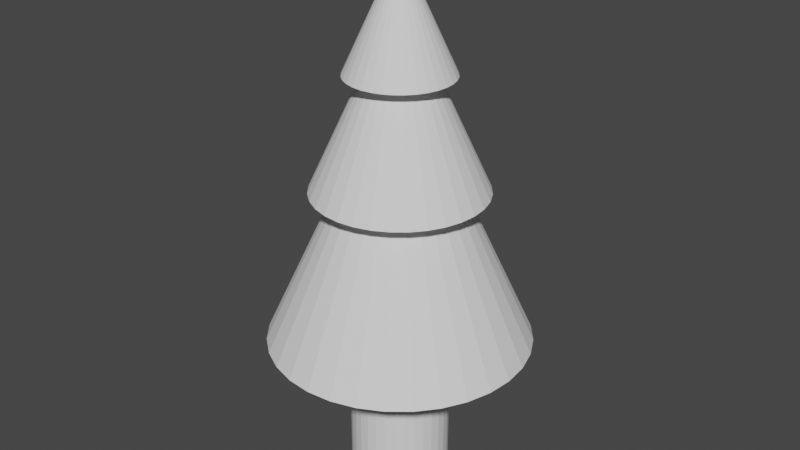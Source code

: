 # Source: arvore3.blend  (saved by Blender 3.1.7; exported with 4.5.12 LTS)
import bpy
from mathutils import Matrix  # noqa: F401  (used for matrix-valued properties, if any)

bpy.ops.wm.read_factory_settings(use_empty=True)
scene = bpy.context.scene
scene.name = 'Scene'

# ---- collections
col_collection = bpy.data.collections.new('Collection'); scene.collection.children.link(col_collection)

# ---- world
world_world = bpy.data.worlds.new('World'); scene.world = world_world
world_world.use_nodes = True; world_world.node_tree.nodes.clear()
_N = world_world.node_tree.nodes; _L = world_world.node_tree.links
n0 = _N.new('ShaderNodeOutputWorld'); n0.name = 'World Output'; n0.location = (300, 300)
n1 = _N.new('ShaderNodeBackground'); n1.name = 'Background'; n1.location = (10, 300)
n1.inputs[0].default_value = (0.05088, 0.05088, 0.05088, 1.0)
_L.new(n1.outputs[0], n0.inputs[0])
n0.is_active_output = True
world_world.color = (0.05088, 0.05088, 0.05088)
world_world.use_sun_shadow = False
world_world.sun_shadow_jitter_overblur = 0.0

# ---- meshes
me_cylinder = bpy.data.meshes.new('Cylinder')
me_cylinder.from_pydata([(0.0, 1.0, -1.0), (0.0, 1.0, 1.0), (0.1951, 0.9808, -1.0), (0.1951, 0.9808, 1.0), (0.3827, 0.9239, -1.0), (0.3827, 0.9239, 1.0), (0.5556, 0.8315, -1.0), (0.5556, 0.8315, 1.0), (0.7071, 0.7071, -1.0), (0.7071, 0.7071, 1.0), (0.8315, 0.5556, -1.0), (0.8315, 0.5556, 1.0), (0.9239, 0.3827, -1.0), (0.9239, 0.3827, 1.0), (0.9808, 0.1951, -1.0), (0.9808, 0.1951, 1.0), (1.0, -4.371e-08, -1.0), (1.0, -4.371e-08, 1.0), (0.9808, -0.1951, -1.0), (0.9808, -0.1951, 1.0), (0.9239, -0.3827, -1.0), (0.9239, -0.3827, 1.0), (0.8315, -0.5556, -1.0), (0.8315, -0.5556, 1.0), (0.7071, -0.7071, -1.0), (0.7071, -0.7071, 1.0), (0.5556, -0.8315, -1.0), (0.5556, -0.8315, 1.0), (0.3827, -0.9239, -1.0), (0.3827, -0.9239, 1.0), (0.1951, -0.9808, -1.0), (0.1951, -0.9808, 1.0), (-8.742e-08, -1.0, -1.0), (-8.742e-08, -1.0, 1.0), (-0.1951, -0.9808, -1.0), (-0.1951, -0.9808, 1.0), (-0.3827, -0.9239, -1.0), (-0.3827, -0.9239, 1.0), (-0.5556, -0.8315, -1.0), (-0.5556, -0.8315, 1.0), (-0.7071, -0.7071, -1.0), (-0.7071, -0.7071, 1.0), (-0.8315, -0.5556, -1.0), (-0.8315, -0.5556, 1.0), (-0.9239, -0.3827, -1.0), (-0.9239, -0.3827, 1.0), (-0.9808, -0.1951, -1.0), (-0.9808, -0.1951, 1.0), (-1.0, 1.192e-08, -1.0), (-1.0, 1.192e-08, 1.0), (-0.9808, 0.1951, -1.0), (-0.9808, 0.1951, 1.0), (-0.9239, 0.3827, -1.0), (-0.9239, 0.3827, 1.0), (-0.8315, 0.5556, -1.0), (-0.8315, 0.5556, 1.0), (-0.7071, 0.7071, -1.0), (-0.7071, 0.7071, 1.0), (-0.5556, 0.8315, -1.0), (-0.5556, 0.8315, 1.0), (-0.3827, 0.9239, -1.0), (-0.3827, 0.9239, 1.0), (-0.1951, 0.9808, -1.0), (-0.1951, 0.9808, 1.0)], [], [(0, 1, 3, 2), (2, 3, 5, 4), (4, 5, 7, 6), (6, 7, 9, 8), (8, 9, 11, 10), (10, 11, 13, 12), (12, 13, 15, 14), (14, 15, 17, 16), (16, 17, 19, 18), (18, 19, 21, 20), (20, 21, 23, 22), (22, 23, 25, 24), (24, 25, 27, 26), (26, 27, 29, 28), (28, 29, 31, 30), (30, 31, 33, 32), (32, 33, 35, 34), (34, 35, 37, 36), (36, 37, 39, 38), (38, 39, 41, 40), (40, 41, 43, 42), (42, 43, 45, 44), (44, 45, 47, 46), (46, 47, 49, 48), (48, 49, 51, 50), (50, 51, 53, 52), (52, 53, 55, 54), (54, 55, 57, 56), (56, 57, 59, 58), (58, 59, 61, 60), (3, 1, 63, 61, 59, 57, 55, 53, 51, 49, 47, 45, 43, 41, 39, 37, 35, 33, 31, 29, 27, 25, 23, 21, 19, 17, 15, 13, 11, 9, 7, 5), (60, 61, 63, 62), (62, 63, 1, 0), (0, 2, 4, 6, 8, 10, 12, 14, 16, 18, 20, 22, 24, 26, 28, 30, 32, 34, 36, 38, 40, 42, 44, 46, 48, 50, 52, 54, 56, 58, 60, 62)])
_uv = me_cylinder.uv_layers.new(name='UVMap')
_uv.uv.foreach_set('vector', [1.0, 0.5, 1.0, 1.0, 0.9688, 1.0, 0.9688, 0.5, 0.9688, 0.5, 0.9688, 1.0, 0.9375, 1.0, 0.9375, 0.5, 0.9375, 0.5, 0.9375, 1.0, 0.9062, 1.0, 0.9062, 0.5, 0.9062, 0.5, 0.9062, 1.0, 0.875, 1.0, 0.875, 0.5, 0.875, 0.5, 0.875, 1.0, 0.8438, 1.0, 0.8438, 0.5, 0.8438, 0.5, 0.8438, 1.0, 0.8125, 1.0, 0.8125, 0.5, 0.8125, 0.5, 0.8125, 1.0, 0.7812, 1.0, 0.7812, 0.5, 0.7812, 0.5, 0.7812, 1.0, 0.75, 1.0, 0.75, 0.5, 0.75, 0.5, 0.75, 1.0, 0.7188, 1.0, 0.7188, 0.5, 0.7188, 0.5, 0.7188, 1.0, 0.6875, 1.0, 0.6875, 0.5, 0.6875, 0.5, 0.6875, 1.0, 0.6562, 1.0, 0.6562, 0.5, 0.6562, 0.5, 0.6562, 1.0, 0.625, 1.0, 0.625, 0.5, 0.625, 0.5, 0.625, 1.0, 0.5938, 1.0, 0.5938, 0.5, 0.5938, 0.5, 0.5938, 1.0, 0.5625, 1.0, 0.5625, 0.5, 0.5625, 0.5, 0.5625, 1.0, 0.5312, 1.0, 0.5312, 0.5, 0.5312, 0.5, 0.5312, 1.0, 0.5, 1.0, 0.5, 0.5, 0.5, 0.5, 0.5, 1.0, 0.4688, 1.0, 0.4688, 0.5, 0.4688, 0.5, 0.4688, 1.0, 0.4375, 1.0, 0.4375, 0.5, 0.4375, 0.5, 0.4375, 1.0, 0.4062, 1.0, 0.4062, 0.5, 0.4062, 0.5, 0.4062, 1.0, 0.375, 1.0, 0.375, 0.5, 0.375, 0.5, 0.375, 1.0, 0.3438, 1.0, 0.3438, 0.5, 0.3438, 0.5, 0.3438, 1.0, 0.3125, 1.0, 0.3125, 0.5, 0.3125, 0.5, 0.3125, 1.0, 0.2812, 1.0, 0.2812, 0.5, 0.2812, 0.5, 0.2812, 1.0, 0.25, 1.0, 0.25, 0.5, 0.25, 0.5, 0.25, 1.0, 0.2188, 1.0, 0.2188, 0.5, 0.2188, 0.5, 0.2188, 1.0, 0.1875, 1.0, 0.1875, 0.5, 0.1875, 0.5, 0.1875, 1.0, 0.1562, 1.0, 0.1562, 0.5, 0.1562, 0.5, 0.1562, 1.0, 0.125, 1.0, 0.125, 0.5, 0.125, 0.5, 0.125, 1.0, 0.09375, 1.0, 0.09375, 0.5, 0.09375, 0.5, 0.09375, 1.0, 0.0625, 1.0, 0.0625, 0.5, 0.2968, 0.4854, 0.25, 0.49, 0.2032, 0.4854, 0.1582, 0.4717, 0.1167, 0.4496, 0.08029, 0.4197, 0.05045, 0.3833, 0.02827, 0.3418, 0.01461, 0.2968, 0.01, 0.25, 0.01461, 0.2032, 0.02827, 0.1582, 0.05045, 0.1167, 0.08029, 0.08029, 0.1167, 0.05045, 0.1582, 0.02827, 0.2032, 0.01461, 0.25, 0.01, 0.2968, 0.01461, 0.3418, 0.02827, 0.3833, 0.05045, 0.4197, 0.08029, 0.4496, 0.1167, 0.4717, 0.1582, 0.4854, 0.2032, 0.49, 0.25, 0.4854, 0.2968, 0.4717, 0.3418, 0.4496, 0.3833, 0.4197, 0.4197, 0.3833, 0.4496, 0.3418, 0.4717, 0.0625, 0.5, 0.0625, 1.0, 0.03125, 1.0, 0.03125, 0.5, 0.03125, 0.5, 0.03125, 1.0, 0.0, 1.0, 0.0, 0.5, 0.75, 0.49, 0.7968, 0.4854, 0.8418, 0.4717, 0.8833, 0.4496, 0.9197, 0.4197, 0.9496, 0.3833, 0.9717, 0.3418, 0.9854, 0.2968, 0.99, 0.25, 0.9854, 0.2032, 0.9717, 0.1582, 0.9496, 0.1167, 0.9197, 0.08029, 0.8833, 0.05045, 0.8418, 0.02827, 0.7968, 0.01461, 0.75, 0.01, 0.7032, 0.01461, 0.6582, 0.02827, 0.6167, 0.05045, 0.5803, 0.08029, 0.5504, 0.1167, 0.5283, 0.1582, 0.5146, 0.2032, 0.51, 0.25, 0.5146, 0.2968, 0.5283, 0.3418, 0.5504, 0.3833, 0.5803, 0.4197, 0.6167, 0.4496, 0.6582, 0.4717, 0.7032, 0.4854])
me_cylinder.use_remesh_fix_poles = True
me_cylinder.use_remesh_preserve_attributes = False
me_cylinder.update()
me_cone = bpy.data.meshes.new('Cone')
me_cone.from_pydata([(0.0, 1.0, -0.5089), (0.1951, 0.9808, -0.5089), (0.3827, 0.9239, -0.5089), (0.5556, 0.8315, -0.5089), (0.7071, 0.7071, -0.5089), (0.8315, 0.5556, -0.5089), (0.9239, 0.3827, -0.5089), (0.9808, 0.1951, -0.5089), (1.0, -4.371e-08, -0.5089), (0.9808, -0.1951, -0.5089), (0.9239, -0.3827, -0.5089), (0.8315, -0.5556, -0.5089), (0.7071, -0.7071, -0.5089), (0.5556, -0.8315, -0.5089), (0.3827, -0.9239, -0.5089), (0.1951, -0.9808, -0.5089), (-8.742e-08, -1.0, -0.5089), (-0.1951, -0.9808, -0.5089), (-0.3827, -0.9239, -0.5089), (-0.5556, -0.8315, -0.5089), (-0.7071, -0.7071, -0.5089), (-0.8315, -0.5556, -0.5089), (-0.9239, -0.3827, -0.5089), (-0.9808, -0.1951, -0.5089), (-1.0, 1.192e-08, -0.5089), (-0.9808, 0.1951, -0.5089), (-0.9239, 0.3827, -0.5089), (-0.8315, 0.5556, -0.5089), (-0.7071, 0.7071, -0.5089), (-0.5556, 0.8315, -0.5089), (-0.3827, 0.9239, -0.5089), (-0.1951, 0.9808, -0.5089), (0.0, 0.0, 1.671)], [], [(0, 32, 1), (1, 32, 2), (2, 32, 3), (3, 32, 4), (4, 32, 5), (5, 32, 6), (6, 32, 7), (7, 32, 8), (8, 32, 9), (9, 32, 10), (10, 32, 11), (11, 32, 12), (12, 32, 13), (13, 32, 14), (14, 32, 15), (15, 32, 16), (16, 32, 17), (17, 32, 18), (18, 32, 19), (19, 32, 20), (20, 32, 21), (21, 32, 22), (22, 32, 23), (23, 32, 24), (24, 32, 25), (25, 32, 26), (26, 32, 27), (27, 32, 28), (28, 32, 29), (29, 32, 30), (0, 1, 2, 3, 4, 5, 6, 7, 8, 9, 10, 11, 12, 13, 14, 15, 16, 17, 18, 19, 20, 21, 22, 23, 24, 25, 26, 27, 28, 29, 30, 31), (30, 32, 31), (31, 32, 0)])
_uv = me_cone.uv_layers.new(name='UVMap')
_uv.uv.foreach_set('vector', [0.25, 0.49, 0.25, 0.25, 0.2968, 0.4854, 0.2968, 0.4854, 0.25, 0.25, 0.3418, 0.4717, 0.3418, 0.4717, 0.25, 0.25, 0.3833, 0.4496, 0.3833, 0.4496, 0.25, 0.25, 0.4197, 0.4197, 0.4197, 0.4197, 0.25, 0.25, 0.4496, 0.3833, 0.4496, 0.3833, 0.25, 0.25, 0.4717, 0.3418, 0.4717, 0.3418, 0.25, 0.25, 0.4854, 0.2968, 0.4854, 0.2968, 0.25, 0.25, 0.49, 0.25, 0.49, 0.25, 0.25, 0.25, 0.4854, 0.2032, 0.4854, 0.2032, 0.25, 0.25, 0.4717, 0.1582, 0.4717, 0.1582, 0.25, 0.25, 0.4496, 0.1167, 0.4496, 0.1167, 0.25, 0.25, 0.4197, 0.08029, 0.4197, 0.08029, 0.25, 0.25, 0.3833, 0.05045, 0.3833, 0.05045, 0.25, 0.25, 0.3418, 0.02827, 0.3418, 0.02827, 0.25, 0.25, 0.2968, 0.01461, 0.2968, 0.01461, 0.25, 0.25, 0.25, 0.01, 0.25, 0.01, 0.25, 0.25, 0.2032, 0.01461, 0.2032, 0.01461, 0.25, 0.25, 0.1582, 0.02827, 0.1582, 0.02827, 0.25, 0.25, 0.1167, 0.05045, 0.1167, 0.05045, 0.25, 0.25, 0.08029, 0.08029, 0.08029, 0.08029, 0.25, 0.25, 0.05045, 0.1167, 0.05045, 0.1167, 0.25, 0.25, 0.02827, 0.1582, 0.02827, 0.1582, 0.25, 0.25, 0.01461, 0.2032, 0.01461, 0.2032, 0.25, 0.25, 0.01, 0.25, 0.01, 0.25, 0.25, 0.25, 0.01461, 0.2968, 0.01461, 0.2968, 0.25, 0.25, 0.02827, 0.3418, 0.02827, 0.3418, 0.25, 0.25, 0.05045, 0.3833, 0.05045, 0.3833, 0.25, 0.25, 0.08029, 0.4197, 0.08029, 0.4197, 0.25, 0.25, 0.1167, 0.4496, 0.1167, 0.4496, 0.25, 0.25, 0.1582, 0.4717, 0.75, 0.49, 0.7968, 0.4854, 0.8418, 0.4717, 0.8833, 0.4496, 0.9197, 0.4197, 0.9496, 0.3833, 0.9717, 0.3418, 0.9854, 0.2968, 0.99, 0.25, 0.9854, 0.2032, 0.9717, 0.1582, 0.9496, 0.1167, 0.9197, 0.08029, 0.8833, 0.05045, 0.8418, 0.02827, 0.7968, 0.01461, 0.75, 0.01, 0.7032, 0.01461, 0.6582, 0.02827, 0.6167, 0.05045, 0.5803, 0.08029, 0.5504, 0.1167, 0.5283, 0.1582, 0.5146, 0.2032, 0.51, 0.25, 0.5146, 0.2968, 0.5283, 0.3418, 0.5504, 0.3833, 0.5803, 0.4197, 0.6167, 0.4496, 0.6582, 0.4717, 0.7032, 0.4854, 0.1582, 0.4717, 0.25, 0.25, 0.2032, 0.4854, 0.2032, 0.4854, 0.25, 0.25, 0.25, 0.49])
me_cone.use_remesh_fix_poles = True
me_cone.use_remesh_preserve_attributes = False
me_cone.update()
me_cone_001 = bpy.data.meshes.new('Cone.001')
me_cone_001.from_pydata([(0.0, 1.0, -0.5089), (0.1951, 0.9808, -0.5089), (0.3827, 0.9239, -0.5089), (0.5556, 0.8315, -0.5089), (0.7071, 0.7071, -0.5089), (0.8315, 0.5556, -0.5089), (0.9239, 0.3827, -0.5089), (0.9808, 0.1951, -0.5089), (1.0, -4.371e-08, -0.5089), (0.9808, -0.1951, -0.5089), (0.9239, -0.3827, -0.5089), (0.8315, -0.5556, -0.5089), (0.7071, -0.7071, -0.5089), (0.5556, -0.8315, -0.5089), (0.3827, -0.9239, -0.5089), (0.1951, -0.9808, -0.5089), (-8.742e-08, -1.0, -0.5089), (-0.1951, -0.9808, -0.5089), (-0.3827, -0.9239, -0.5089), (-0.5556, -0.8315, -0.5089), (-0.7071, -0.7071, -0.5089), (-0.8315, -0.5556, -0.5089), (-0.9239, -0.3827, -0.5089), (-0.9808, -0.1951, -0.5089), (-1.0, 1.192e-08, -0.5089), (-0.9808, 0.1951, -0.5089), (-0.9239, 0.3827, -0.5089), (-0.8315, 0.5556, -0.5089), (-0.7071, 0.7071, -0.5089), (-0.5556, 0.8315, -0.5089), (-0.3827, 0.9239, -0.5089), (-0.1951, 0.9808, -0.5089), (0.0, 0.0, 1.671)], [], [(0, 32, 1), (1, 32, 2), (2, 32, 3), (3, 32, 4), (4, 32, 5), (5, 32, 6), (6, 32, 7), (7, 32, 8), (8, 32, 9), (9, 32, 10), (10, 32, 11), (11, 32, 12), (12, 32, 13), (13, 32, 14), (14, 32, 15), (15, 32, 16), (16, 32, 17), (17, 32, 18), (18, 32, 19), (19, 32, 20), (20, 32, 21), (21, 32, 22), (22, 32, 23), (23, 32, 24), (24, 32, 25), (25, 32, 26), (26, 32, 27), (27, 32, 28), (28, 32, 29), (29, 32, 30), (0, 1, 2, 3, 4, 5, 6, 7, 8, 9, 10, 11, 12, 13, 14, 15, 16, 17, 18, 19, 20, 21, 22, 23, 24, 25, 26, 27, 28, 29, 30, 31), (30, 32, 31), (31, 32, 0)])
_uv = me_cone_001.uv_layers.new(name='UVMap')
_uv.uv.foreach_set('vector', [0.25, 0.49, 0.25, 0.25, 0.2968, 0.4854, 0.2968, 0.4854, 0.25, 0.25, 0.3418, 0.4717, 0.3418, 0.4717, 0.25, 0.25, 0.3833, 0.4496, 0.3833, 0.4496, 0.25, 0.25, 0.4197, 0.4197, 0.4197, 0.4197, 0.25, 0.25, 0.4496, 0.3833, 0.4496, 0.3833, 0.25, 0.25, 0.4717, 0.3418, 0.4717, 0.3418, 0.25, 0.25, 0.4854, 0.2968, 0.4854, 0.2968, 0.25, 0.25, 0.49, 0.25, 0.49, 0.25, 0.25, 0.25, 0.4854, 0.2032, 0.4854, 0.2032, 0.25, 0.25, 0.4717, 0.1582, 0.4717, 0.1582, 0.25, 0.25, 0.4496, 0.1167, 0.4496, 0.1167, 0.25, 0.25, 0.4197, 0.08029, 0.4197, 0.08029, 0.25, 0.25, 0.3833, 0.05045, 0.3833, 0.05045, 0.25, 0.25, 0.3418, 0.02827, 0.3418, 0.02827, 0.25, 0.25, 0.2968, 0.01461, 0.2968, 0.01461, 0.25, 0.25, 0.25, 0.01, 0.25, 0.01, 0.25, 0.25, 0.2032, 0.01461, 0.2032, 0.01461, 0.25, 0.25, 0.1582, 0.02827, 0.1582, 0.02827, 0.25, 0.25, 0.1167, 0.05045, 0.1167, 0.05045, 0.25, 0.25, 0.08029, 0.08029, 0.08029, 0.08029, 0.25, 0.25, 0.05045, 0.1167, 0.05045, 0.1167, 0.25, 0.25, 0.02827, 0.1582, 0.02827, 0.1582, 0.25, 0.25, 0.01461, 0.2032, 0.01461, 0.2032, 0.25, 0.25, 0.01, 0.25, 0.01, 0.25, 0.25, 0.25, 0.01461, 0.2968, 0.01461, 0.2968, 0.25, 0.25, 0.02827, 0.3418, 0.02827, 0.3418, 0.25, 0.25, 0.05045, 0.3833, 0.05045, 0.3833, 0.25, 0.25, 0.08029, 0.4197, 0.08029, 0.4197, 0.25, 0.25, 0.1167, 0.4496, 0.1167, 0.4496, 0.25, 0.25, 0.1582, 0.4717, 0.75, 0.49, 0.7968, 0.4854, 0.8418, 0.4717, 0.8833, 0.4496, 0.9197, 0.4197, 0.9496, 0.3833, 0.9717, 0.3418, 0.9854, 0.2968, 0.99, 0.25, 0.9854, 0.2032, 0.9717, 0.1582, 0.9496, 0.1167, 0.9197, 0.08029, 0.8833, 0.05045, 0.8418, 0.02827, 0.7968, 0.01461, 0.75, 0.01, 0.7032, 0.01461, 0.6582, 0.02827, 0.6167, 0.05045, 0.5803, 0.08029, 0.5504, 0.1167, 0.5283, 0.1582, 0.5146, 0.2032, 0.51, 0.25, 0.5146, 0.2968, 0.5283, 0.3418, 0.5504, 0.3833, 0.5803, 0.4197, 0.6167, 0.4496, 0.6582, 0.4717, 0.7032, 0.4854, 0.1582, 0.4717, 0.25, 0.25, 0.2032, 0.4854, 0.2032, 0.4854, 0.25, 0.25, 0.25, 0.49])
me_cone_001.use_remesh_fix_poles = True
me_cone_001.use_remesh_preserve_attributes = False
me_cone_001.update()
me_cone_002 = bpy.data.meshes.new('Cone.002')
me_cone_002.from_pydata([(0.0, 1.0, -0.5089), (0.1951, 0.9808, -0.5089), (0.3827, 0.9239, -0.5089), (0.5556, 0.8315, -0.5089), (0.7071, 0.7071, -0.5089), (0.8315, 0.5556, -0.5089), (0.9239, 0.3827, -0.5089), (0.9808, 0.1951, -0.5089), (1.0, -4.371e-08, -0.5089), (0.9808, -0.1951, -0.5089), (0.9239, -0.3827, -0.5089), (0.8315, -0.5556, -0.5089), (0.7071, -0.7071, -0.5089), (0.5556, -0.8315, -0.5089), (0.3827, -0.9239, -0.5089), (0.1951, -0.9808, -0.5089), (-8.742e-08, -1.0, -0.5089), (-0.1951, -0.9808, -0.5089), (-0.3827, -0.9239, -0.5089), (-0.5556, -0.8315, -0.5089), (-0.7071, -0.7071, -0.5089), (-0.8315, -0.5556, -0.5089), (-0.9239, -0.3827, -0.5089), (-0.9808, -0.1951, -0.5089), (-1.0, 1.192e-08, -0.5089), (-0.9808, 0.1951, -0.5089), (-0.9239, 0.3827, -0.5089), (-0.8315, 0.5556, -0.5089), (-0.7071, 0.7071, -0.5089), (-0.5556, 0.8315, -0.5089), (-0.3827, 0.9239, -0.5089), (-0.1951, 0.9808, -0.5089), (0.0, 0.0, 1.671)], [], [(0, 32, 1), (1, 32, 2), (2, 32, 3), (3, 32, 4), (4, 32, 5), (5, 32, 6), (6, 32, 7), (7, 32, 8), (8, 32, 9), (9, 32, 10), (10, 32, 11), (11, 32, 12), (12, 32, 13), (13, 32, 14), (14, 32, 15), (15, 32, 16), (16, 32, 17), (17, 32, 18), (18, 32, 19), (19, 32, 20), (20, 32, 21), (21, 32, 22), (22, 32, 23), (23, 32, 24), (24, 32, 25), (25, 32, 26), (26, 32, 27), (27, 32, 28), (28, 32, 29), (29, 32, 30), (0, 1, 2, 3, 4, 5, 6, 7, 8, 9, 10, 11, 12, 13, 14, 15, 16, 17, 18, 19, 20, 21, 22, 23, 24, 25, 26, 27, 28, 29, 30, 31), (30, 32, 31), (31, 32, 0)])
_uv = me_cone_002.uv_layers.new(name='UVMap')
_uv.uv.foreach_set('vector', [0.25, 0.49, 0.25, 0.25, 0.2968, 0.4854, 0.2968, 0.4854, 0.25, 0.25, 0.3418, 0.4717, 0.3418, 0.4717, 0.25, 0.25, 0.3833, 0.4496, 0.3833, 0.4496, 0.25, 0.25, 0.4197, 0.4197, 0.4197, 0.4197, 0.25, 0.25, 0.4496, 0.3833, 0.4496, 0.3833, 0.25, 0.25, 0.4717, 0.3418, 0.4717, 0.3418, 0.25, 0.25, 0.4854, 0.2968, 0.4854, 0.2968, 0.25, 0.25, 0.49, 0.25, 0.49, 0.25, 0.25, 0.25, 0.4854, 0.2032, 0.4854, 0.2032, 0.25, 0.25, 0.4717, 0.1582, 0.4717, 0.1582, 0.25, 0.25, 0.4496, 0.1167, 0.4496, 0.1167, 0.25, 0.25, 0.4197, 0.08029, 0.4197, 0.08029, 0.25, 0.25, 0.3833, 0.05045, 0.3833, 0.05045, 0.25, 0.25, 0.3418, 0.02827, 0.3418, 0.02827, 0.25, 0.25, 0.2968, 0.01461, 0.2968, 0.01461, 0.25, 0.25, 0.25, 0.01, 0.25, 0.01, 0.25, 0.25, 0.2032, 0.01461, 0.2032, 0.01461, 0.25, 0.25, 0.1582, 0.02827, 0.1582, 0.02827, 0.25, 0.25, 0.1167, 0.05045, 0.1167, 0.05045, 0.25, 0.25, 0.08029, 0.08029, 0.08029, 0.08029, 0.25, 0.25, 0.05045, 0.1167, 0.05045, 0.1167, 0.25, 0.25, 0.02827, 0.1582, 0.02827, 0.1582, 0.25, 0.25, 0.01461, 0.2032, 0.01461, 0.2032, 0.25, 0.25, 0.01, 0.25, 0.01, 0.25, 0.25, 0.25, 0.01461, 0.2968, 0.01461, 0.2968, 0.25, 0.25, 0.02827, 0.3418, 0.02827, 0.3418, 0.25, 0.25, 0.05045, 0.3833, 0.05045, 0.3833, 0.25, 0.25, 0.08029, 0.4197, 0.08029, 0.4197, 0.25, 0.25, 0.1167, 0.4496, 0.1167, 0.4496, 0.25, 0.25, 0.1582, 0.4717, 0.75, 0.49, 0.7968, 0.4854, 0.8418, 0.4717, 0.8833, 0.4496, 0.9197, 0.4197, 0.9496, 0.3833, 0.9717, 0.3418, 0.9854, 0.2968, 0.99, 0.25, 0.9854, 0.2032, 0.9717, 0.1582, 0.9496, 0.1167, 0.9197, 0.08029, 0.8833, 0.05045, 0.8418, 0.02827, 0.7968, 0.01461, 0.75, 0.01, 0.7032, 0.01461, 0.6582, 0.02827, 0.6167, 0.05045, 0.5803, 0.08029, 0.5504, 0.1167, 0.5283, 0.1582, 0.5146, 0.2032, 0.51, 0.25, 0.5146, 0.2968, 0.5283, 0.3418, 0.5504, 0.3833, 0.5803, 0.4197, 0.6167, 0.4496, 0.6582, 0.4717, 0.7032, 0.4854, 0.1582, 0.4717, 0.25, 0.25, 0.2032, 0.4854, 0.2032, 0.4854, 0.25, 0.25, 0.25, 0.49])
me_cone_002.use_remesh_fix_poles = True
me_cone_002.use_remesh_preserve_attributes = False
me_cone_002.update()

# ---- objects
ob_cylinder = bpy.data.objects.new('Cylinder', me_cylinder)
ob_cone = bpy.data.objects.new('Cone', me_cone)
ob_cone_001 = bpy.data.objects.new('Cone.001', me_cone_001)
ob_cone_002 = bpy.data.objects.new('Cone.002', me_cone_002)

# ---- transforms, parenting, visibility, modifiers, constraints
ob_cylinder.location = (0.0, 0.0, 1.36)
ob_cylinder.scale = (1.133, 1.133, 1.622)
ob_cone.location = (0.0, 0.0, 4.513)
ob_cone.scale = (2.969, 2.969, 2.969)
ob_cone_001.location = (0.0, 0.0, 7.508)
ob_cone_001.scale = (1.943, 1.943, 1.943)
ob_cone_002.location = (0.0, 0.0, 9.663)
ob_cone_002.scale = (1.187, 1.187, 1.187)

# ---- collection membership
col_collection.objects.link(ob_cylinder)
col_collection.objects.link(ob_cone)
col_collection.objects.link(ob_cone_001)
col_collection.objects.link(ob_cone_002)

# ---- scene / render settings (as saved in the file)
scene.frame_start = 1; scene.frame_end = 250; scene.frame_set(1)
scene.render.engine = 'BLENDER_EEVEE_NEXT'
scene.cycles.sampling_pattern = 'TABULATED_SOBOL'
scene.cycles.use_light_tree = False
scene.view_settings.view_transform = 'Filmic'
bpy.context.view_layer.update()

# ---- added for rendering (the .blend has no active camera and no usable light): camera, sun
cam_auto = bpy.data.cameras.new('AutoCamera')
cam_auto.lens = 50.0
cam_auto.sensor_width = 36.0
cam_auto.clip_end = 1000.0
ob_auto_camera = bpy.data.objects.new('AutoCamera', cam_auto)
scene.collection.objects.link(ob_auto_camera)
ob_auto_camera.location = (13.4809, -16.1771, 16.4768)
ob_auto_camera.rotation_euler = (1.09748, -7.21219e-08, 0.694738)
scene.camera = ob_auto_camera
light_auto_sun = bpy.data.lights.new('AutoSun', 'SUN')
light_auto_sun.energy = 3.0
light_auto_sun.angle = 0.0523599
ob_auto_sun = bpy.data.objects.new('AutoSun', light_auto_sun)
scene.collection.objects.link(ob_auto_sun)
ob_auto_sun.rotation_euler = (0.872665, 0.174533, 0.523599)
bpy.context.view_layer.update()
